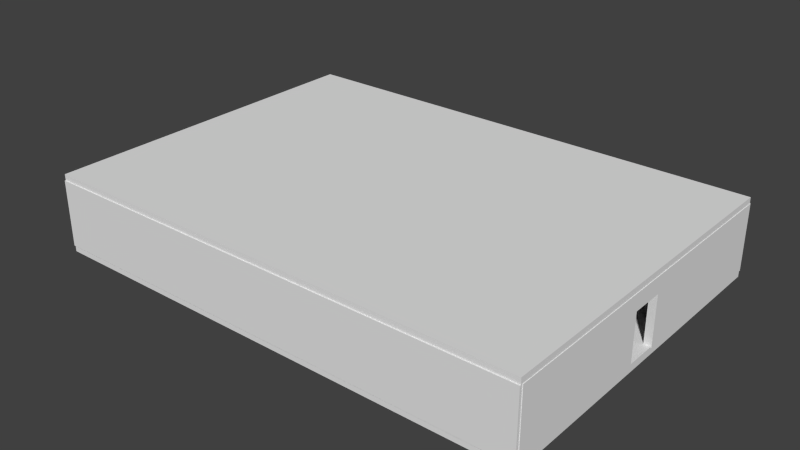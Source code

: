 # Source: paretsHabitacio3.blend  (saved by Blender 2.68.0; exported with 4.5.12 LTS)
import bpy
from mathutils import Matrix  # noqa: F401  (used for matrix-valued properties, if any)

bpy.ops.wm.read_factory_settings(use_empty=True)
scene = bpy.context.scene
scene.name = 'Scene'

# ---- collections
col_collection_1 = bpy.data.collections.new('Collection 1'); scene.collection.children.link(col_collection_1)

# ---- world
world_world = bpy.data.worlds.new('World'); scene.world = world_world
world_world.color = (0.05088, 0.05088, 0.05088)
world_world.use_sun_shadow = False
world_world.sun_shadow_jitter_overblur = 0.0
world_world.cycles.sampling_method = 'MANUAL'
world_world.cycles.sample_map_resolution = 256

# ---- meshes
me_cube = bpy.data.meshes.new('Cube')
me_cube.from_pydata([(-1.0, -1.0, 1.0), (-1.0, -1.0, -1.0), (-1.0, -0.1253, -1.0), (-1.0, -0.1253, 0.4977), (-1.0, 0.06817, -1.0), (-1.0, 1.0, -1.0), (-1.0, 1.0, 1.0), (-1.0, 0.06817, 0.4977), (1.0, 1.0, 1.0), (1.0, -1.0, 1.0), (1.0, -1.0, -1.0), (1.0, -0.1253, -1.0), (1.0, 0.06817, -1.0), (1.0, 1.0, -1.0), (1.0, -0.1253, 0.4977), (1.0, 0.06817, 0.4977)], [], [(0, 3, 7, 6), (4, 5, 6, 7), (0, 1, 2, 3), (8, 6, 5, 13), (9, 8, 15, 14), (8, 13, 12, 15), (11, 10, 9, 14), (0, 9, 10, 1), (5, 4, 12, 13), (1, 10, 11, 2), (0, 6, 8, 9), (12, 4, 7, 15), (2, 11, 14, 3), (3, 14, 15, 7)])
me_cube.use_remesh_preserve_volume = False
me_cube.use_remesh_preserve_attributes = False
me_cube.use_mirror_vertex_groups = False
me_cube.update()
me_cube_001 = bpy.data.meshes.new('Cube.001')
me_cube_001.from_pydata([(-1.0, -1.0, 1.0), (-1.0, -1.0, -1.0), (-1.0, -0.1233, -1.0), (-1.0, -0.1233, 0.4977), (-1.0, 0.06709, -1.0), (-1.0, 1.0, -1.0), (-1.0, 1.0, 1.0), (-1.0, 0.06709, 0.4977), (1.0, 1.0, 1.0), (1.0, -1.0, 1.0), (1.0, -1.0, -1.0), (1.0, -0.1233, -1.0), (1.0, 0.06709, -1.0), (1.0, 1.0, -1.0), (1.0, -0.1233, 0.4977), (1.0, 0.06709, 0.4977)], [], [(0, 3, 7, 6), (4, 5, 6, 7), (0, 1, 2, 3), (8, 6, 5, 13), (9, 8, 15, 14), (8, 13, 12, 15), (11, 10, 9, 14), (0, 9, 10, 1), (5, 4, 12, 13), (1, 10, 11, 2), (0, 6, 8, 9), (12, 4, 7, 15), (2, 11, 14, 3), (3, 14, 15, 7)])
me_cube_001.use_remesh_preserve_volume = False
me_cube_001.use_remesh_preserve_attributes = False
me_cube_001.use_mirror_vertex_groups = False
me_cube_001.update()
me_cube_007 = bpy.data.meshes.new('Cube.007')
me_cube_007.from_pydata([(-1.0, -1.0, -1.0), (-1.0, 1.0, -1.0), (1.0, 1.0, -1.0), (1.0, -1.0, -1.0), (-1.0, -1.0, 1.0), (-1.0, 1.0, 1.0), (1.0, 1.0, 1.0), (1.0, -1.0, 1.0)], [], [(4, 5, 1, 0), (5, 6, 2, 1), (6, 7, 3, 2), (7, 4, 0, 3), (0, 1, 2, 3), (7, 6, 5, 4)])
me_cube_007.use_remesh_preserve_volume = False
me_cube_007.use_remesh_preserve_attributes = False
me_cube_007.use_mirror_vertex_groups = False
me_cube_007.update()
me_cube_012 = bpy.data.meshes.new('Cube.012')
me_cube_012.from_pydata([(-1.0, -1.0, -1.0), (-1.0, 1.0, -1.0), (1.0, 1.0, -1.0), (1.0, -1.0, -1.0), (-1.0, -1.0, 1.0), (-1.0, 1.0, 1.0), (1.0, 1.0, 1.0), (1.0, -1.0, 1.0)], [], [(4, 5, 1, 0), (5, 6, 2, 1), (6, 7, 3, 2), (7, 4, 0, 3), (0, 1, 2, 3), (7, 6, 5, 4)])
me_cube_012.use_remesh_preserve_volume = False
me_cube_012.use_remesh_preserve_attributes = False
me_cube_012.use_mirror_vertex_groups = False
me_cube_012.update()
me_cube_013 = bpy.data.meshes.new('Cube.013')
me_cube_013.from_pydata([(-1.0, -1.0, -1.0), (-1.0, 1.0, -1.0), (1.0, 1.0, -1.0), (1.0, -1.0, -1.0), (-1.0, -1.0, 1.0), (-1.0, 1.0, 1.0), (1.0, 1.0, 1.0), (1.0, -1.0, 1.0)], [], [(4, 5, 1, 0), (5, 6, 2, 1), (6, 7, 3, 2), (7, 4, 0, 3), (0, 1, 2, 3), (7, 6, 5, 4)])
me_cube_013.use_remesh_preserve_volume = False
me_cube_013.use_remesh_preserve_attributes = False
me_cube_013.use_mirror_vertex_groups = False
me_cube_013.update()
me_cube_014 = bpy.data.meshes.new('Cube.014')
me_cube_014.from_pydata([(-1.0, -1.0, -1.0), (-1.0, 1.0, -1.0), (1.0, 1.0, -1.0), (1.0, -1.0, -1.0), (-1.0, -1.0, 1.0), (-1.0, 1.0, 1.0), (1.0, 1.0, 1.0), (1.0, -1.0, 1.0)], [], [(4, 5, 1, 0), (5, 6, 2, 1), (6, 7, 3, 2), (7, 4, 0, 3), (0, 1, 2, 3), (7, 6, 5, 4)])
me_cube_014.use_remesh_preserve_volume = False
me_cube_014.use_remesh_preserve_attributes = False
me_cube_014.use_mirror_vertex_groups = False
me_cube_014.update()

# ---- objects
ob_cube = bpy.data.objects.new('Cube', me_cube)
ob_cube_001 = bpy.data.objects.new('Cube.001', me_cube_001)
ob_cube_006 = bpy.data.objects.new('Cube.006', me_cube_007)
ob_cube_012 = bpy.data.objects.new('Cube.012', me_cube_012)
ob_cube_002 = bpy.data.objects.new('Cube.002', me_cube_013)
ob_cube_003 = bpy.data.objects.new('Cube.003', me_cube_014)

# ---- transforms, parenting, visibility, modifiers, constraints
ob_cube.location = (-24.6, 2.22, 0.001931)
ob_cube.scale = (-0.2209, 10.34, 2.002)
ob_cube.lineart.crease_threshold = 0.0
ob_cube_001.location = (4.944, 2.22, 0.001931)
ob_cube_001.scale = (-0.2209, 10.5, 2.002)
ob_cube_001.lineart.crease_threshold = 0.0
ob_cube_006.location = (-9.798, 12.57, 0.001931)
ob_cube_006.rotation_euler = (0.0, -0.0, 1.571)
ob_cube_006.scale = (-0.2209, 14.93, 2.002)
ob_cube_006.lineart.crease_threshold = 0.0
ob_cube_012.location = (-9.798, 2.15, 2.144)
ob_cube_012.rotation_euler = (1.571, -1.571, 0.0)
ob_cube_012.scale = (-0.2264, 14.93, 10.55)
ob_cube_012.lineart.crease_threshold = 0.0
ob_cube_002.location = (-9.798, -8.244, 0.001931)
ob_cube_002.rotation_euler = (0.0, -0.0, 1.571)
ob_cube_002.scale = (-0.2209, 14.93, 2.002)
ob_cube_002.lineart.crease_threshold = 0.0
ob_cube_003.location = (-9.798, 2.15, -2.157)
ob_cube_003.rotation_euler = (1.571, -1.571, 0.0)
ob_cube_003.scale = (-0.2264, 14.93, 10.55)
ob_cube_003.lineart.crease_threshold = 0.0

# ---- collection membership
col_collection_1.objects.link(ob_cube)
col_collection_1.objects.link(ob_cube_001)
col_collection_1.objects.link(ob_cube_006)
col_collection_1.objects.link(ob_cube_012)
col_collection_1.objects.link(ob_cube_002)
col_collection_1.objects.link(ob_cube_003)

# ---- scene / render settings (as saved in the file)
scene.frame_start = 1; scene.frame_end = 250; scene.frame_set(1)
scene.render.engine = 'BLENDER_EEVEE_NEXT'
scene.render.image_settings.color_mode = 'RGB'
scene.render.image_settings.compression = 90
scene.render.resolution_percentage = 50
scene.render.dither_intensity = 0.0
scene.cycles.use_denoising = False
scene.cycles.samples = 10
scene.cycles.sampling_pattern = 'TABULATED_SOBOL'
scene.cycles.light_sampling_threshold = 0.0
scene.cycles.use_adaptive_sampling = False
scene.cycles.use_light_tree = False
scene.cycles.blur_glossy = 0.0
scene.cycles.volume_bounces = 1
scene.cycles.pixel_filter_type = 'GAUSSIAN'
scene.cycles.sample_clamp_indirect = 0.0
scene.view_settings.view_transform = 'Standard'
bpy.context.view_layer.update()

# ---- added for rendering (the .blend has no active camera and no usable light): camera, sun
cam_auto = bpy.data.cameras.new('AutoCamera')
cam_auto.lens = 50.0
cam_auto.sensor_width = 36.0
cam_auto.clip_end = 1000.0
ob_auto_camera = bpy.data.objects.new('AutoCamera', cam_auto)
scene.collection.objects.link(ob_auto_camera)
ob_auto_camera.location = (24.4617, -38.9885, 27.4265)
ob_auto_camera.rotation_euler = (1.09748, -7.21219e-08, 0.694738)
scene.camera = ob_auto_camera
light_auto_sun = bpy.data.lights.new('AutoSun', 'SUN')
light_auto_sun.energy = 3.0
light_auto_sun.angle = 0.0523599
ob_auto_sun = bpy.data.objects.new('AutoSun', light_auto_sun)
scene.collection.objects.link(ob_auto_sun)
ob_auto_sun.rotation_euler = (0.872665, 0.174533, 0.523599)
bpy.context.view_layer.update()
